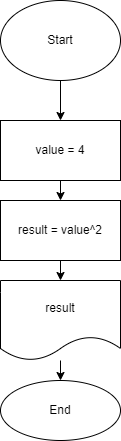

The diagram above was exported from draw.io. Its source (the exported page's mxGraphModel, read from the mxfile embedded in the PNG):
<mxGraphModel dx="1139" dy="830" grid="1" gridSize="10" guides="1" tooltips="1" connect="1" arrows="1" fold="1" page="1" pageScale="1" pageWidth="827" pageHeight="1169" math="0" shadow="0">
  <root>
    <mxCell id="0" />
    <mxCell id="1" parent="0" />
    <mxCell id="4" value="" style="edgeStyle=none;html=1;" parent="1" source="2" target="3" edge="1">
      <mxGeometry relative="1" as="geometry" />
    </mxCell>
    <mxCell id="2" value="Start" style="ellipse;whiteSpace=wrap;html=1;" parent="1" vertex="1">
      <mxGeometry x="130" y="40" width="120" height="80" as="geometry" />
    </mxCell>
    <mxCell id="6" value="" style="edgeStyle=none;html=1;" parent="1" source="3" target="5" edge="1">
      <mxGeometry relative="1" as="geometry" />
    </mxCell>
    <mxCell id="3" value="value = 4" style="whiteSpace=wrap;html=1;" parent="1" vertex="1">
      <mxGeometry x="130" y="160" width="120" height="60" as="geometry" />
    </mxCell>
    <mxCell id="8" value="" style="edgeStyle=none;html=1;" parent="1" source="5" target="7" edge="1">
      <mxGeometry relative="1" as="geometry" />
    </mxCell>
    <mxCell id="5" value="result = value^2" style="whiteSpace=wrap;html=1;" parent="1" vertex="1">
      <mxGeometry x="130" y="240" width="120" height="60" as="geometry" />
    </mxCell>
    <mxCell id="10" value="" style="edgeStyle=none;html=1;" parent="1" source="7" target="9" edge="1">
      <mxGeometry relative="1" as="geometry" />
    </mxCell>
    <mxCell id="7" value="result" style="shape=document;whiteSpace=wrap;html=1;boundedLbl=1;" parent="1" vertex="1">
      <mxGeometry x="130" y="320" width="120" height="80" as="geometry" />
    </mxCell>
    <mxCell id="9" value="End" style="ellipse;whiteSpace=wrap;html=1;" parent="1" vertex="1">
      <mxGeometry x="130" y="420" width="120" height="60" as="geometry" />
    </mxCell>
  </root>
</mxGraphModel>